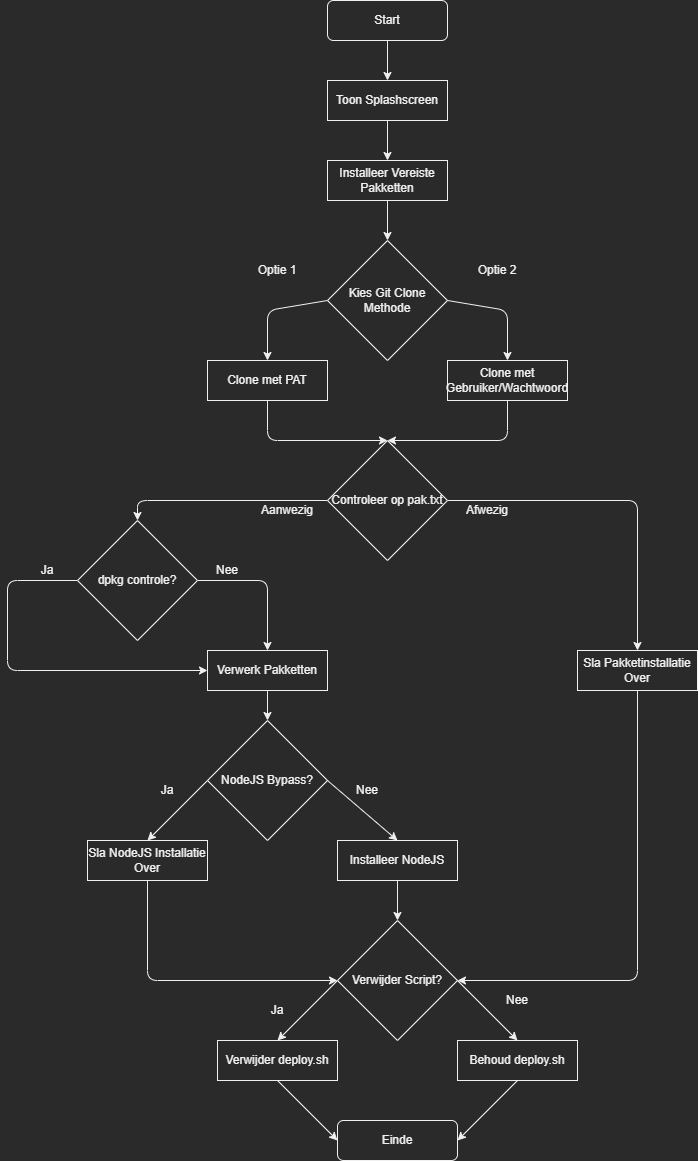

The diagram above was exported from draw.io. Its source (the exported page's mxGraphModel, read from the mxfile embedded in the PNG):
<mxGraphModel dx="2557" dy="1327" grid="1" gridSize="10" guides="1" tooltips="1" connect="1" arrows="1" fold="1" page="1" pageScale="1" pageWidth="827" pageHeight="1169" math="0" shadow="0">
  <root>
    <mxCell id="0" />
    <mxCell id="1" parent="0" />
    <mxCell id="2" value="Start" style="rounded=1;whiteSpace=wrap;html=1;" parent="1" vertex="1">
      <mxGeometry x="360" width="120" height="40" as="geometry" />
    </mxCell>
    <mxCell id="3" value="Toon Splashscreen" style="rounded=0;whiteSpace=wrap;html=1;" parent="1" vertex="1">
      <mxGeometry x="360" y="80" width="120" height="40" as="geometry" />
    </mxCell>
    <mxCell id="4" value="Installeer Vereiste Pakketten" style="rounded=0;whiteSpace=wrap;html=1;" parent="1" vertex="1">
      <mxGeometry x="360" y="160" width="120" height="40" as="geometry" />
    </mxCell>
    <mxCell id="5" value="Kies Git Clone Methode" style="rhombus;whiteSpace=wrap;html=1;" parent="1" vertex="1">
      <mxGeometry x="360" y="240" width="120" height="120" as="geometry" />
    </mxCell>
    <mxCell id="vXUr2XID3ZYhUOQpSZ5R-53" style="endArrow=classic;html=1;exitX=0.5;exitY=1;exitDx=0;exitDy=0;entryX=0.5;entryY=0;entryDx=0;entryDy=0;" parent="1" source="6" target="8" edge="1">
      <mxGeometry relative="1" as="geometry">
        <Array as="points">
          <mxPoint x="300" y="440" />
        </Array>
      </mxGeometry>
    </mxCell>
    <mxCell id="6" value="Clone met PAT" style="rounded=0;whiteSpace=wrap;html=1;" parent="1" vertex="1">
      <mxGeometry x="240" y="360" width="120" height="40" as="geometry" />
    </mxCell>
    <mxCell id="vXUr2XID3ZYhUOQpSZ5R-54" style="endArrow=classic;html=1;exitX=0.5;exitY=1;exitDx=0;exitDy=0;entryX=0.5;entryY=0;entryDx=0;entryDy=0;" parent="1" source="7" target="8" edge="1">
      <mxGeometry relative="1" as="geometry">
        <Array as="points">
          <mxPoint x="540" y="440" />
        </Array>
      </mxGeometry>
    </mxCell>
    <mxCell id="7" value="Clone met Gebruiker/Wachtwoord" style="rounded=0;whiteSpace=wrap;html=1;" parent="1" vertex="1">
      <mxGeometry x="480" y="360" width="120" height="40" as="geometry" />
    </mxCell>
    <mxCell id="vXUr2XID3ZYhUOQpSZ5R-48" style="endArrow=classic;html=1;exitX=0;exitY=0.5;exitDx=0;exitDy=0;entryX=0.5;entryY=0;entryDx=0;entryDy=0;" parent="1" source="8" target="vXUr2XID3ZYhUOQpSZ5R-46" edge="1">
      <mxGeometry relative="1" as="geometry">
        <Array as="points">
          <mxPoint x="170" y="500" />
        </Array>
      </mxGeometry>
    </mxCell>
    <mxCell id="8" value="Controleer op pak.txt" style="rhombus;whiteSpace=wrap;html=1;" parent="1" vertex="1">
      <mxGeometry x="360" y="440" width="120" height="120" as="geometry" />
    </mxCell>
    <mxCell id="9" value="Verwerk Pakketten" style="rounded=0;whiteSpace=wrap;html=1;" parent="1" vertex="1">
      <mxGeometry x="240" y="650" width="120" height="40" as="geometry" />
    </mxCell>
    <mxCell id="10" value="Sla Pakketinstallatie Over" style="rounded=0;whiteSpace=wrap;html=1;" parent="1" vertex="1">
      <mxGeometry x="610" y="650" width="120" height="40" as="geometry" />
    </mxCell>
    <mxCell id="11" value="NodeJS Bypass?" style="rhombus;whiteSpace=wrap;html=1;" parent="1" vertex="1">
      <mxGeometry x="240" y="720" width="120" height="120" as="geometry" />
    </mxCell>
    <mxCell id="12" value="Sla NodeJS Installatie Over" style="rounded=0;whiteSpace=wrap;html=1;" parent="1" vertex="1">
      <mxGeometry x="120" y="840" width="120" height="40" as="geometry" />
    </mxCell>
    <mxCell id="13" value="Installeer NodeJS" style="rounded=0;whiteSpace=wrap;html=1;" parent="1" vertex="1">
      <mxGeometry x="370" y="840" width="120" height="40" as="geometry" />
    </mxCell>
    <mxCell id="14" value="Verwijder Script?" style="rhombus;whiteSpace=wrap;html=1;" parent="1" vertex="1">
      <mxGeometry x="370" y="920" width="120" height="120" as="geometry" />
    </mxCell>
    <mxCell id="15" value="Verwijder deploy.sh" style="rounded=0;whiteSpace=wrap;html=1;" parent="1" vertex="1">
      <mxGeometry x="250" y="1040" width="120" height="40" as="geometry" />
    </mxCell>
    <mxCell id="16" value="Behoud deploy.sh" style="rounded=0;whiteSpace=wrap;html=1;" parent="1" vertex="1">
      <mxGeometry x="490" y="1040" width="120" height="40" as="geometry" />
    </mxCell>
    <mxCell id="17" value="Einde" style="rounded=1;whiteSpace=wrap;html=1;" parent="1" vertex="1">
      <mxGeometry x="370" y="1120" width="120" height="40" as="geometry" />
    </mxCell>
    <mxCell id="18" value="" style="endArrow=classic;html=1;exitX=0.5;exitY=1;exitDx=0;exitDy=0;entryX=0.5;entryY=0;entryDx=0;entryDy=0;" parent="1" source="2" target="3" edge="1">
      <mxGeometry width="50" height="50" relative="1" as="geometry">
        <mxPoint x="390" y="350" as="sourcePoint" />
        <mxPoint x="440" y="300" as="targetPoint" />
      </mxGeometry>
    </mxCell>
    <mxCell id="19" value="" style="endArrow=classic;html=1;exitX=0.5;exitY=1;exitDx=0;exitDy=0;entryX=0.5;entryY=0;entryDx=0;entryDy=0;" parent="1" source="3" target="4" edge="1">
      <mxGeometry width="50" height="50" relative="1" as="geometry">
        <mxPoint x="390" y="350" as="sourcePoint" />
        <mxPoint x="440" y="300" as="targetPoint" />
      </mxGeometry>
    </mxCell>
    <mxCell id="20" value="" style="endArrow=classic;html=1;exitX=0.5;exitY=1;exitDx=0;exitDy=0;entryX=0.5;entryY=0;entryDx=0;entryDy=0;" parent="1" source="4" target="5" edge="1">
      <mxGeometry width="50" height="50" relative="1" as="geometry">
        <mxPoint x="390" y="350" as="sourcePoint" />
        <mxPoint x="440" y="300" as="targetPoint" />
      </mxGeometry>
    </mxCell>
    <mxCell id="21" value="" style="endArrow=classic;html=1;exitX=0;exitY=0.5;exitDx=0;exitDy=0;entryX=0.5;entryY=0;entryDx=0;entryDy=0;" parent="1" source="5" target="6" edge="1">
      <mxGeometry width="50" height="50" relative="1" as="geometry">
        <mxPoint x="390" y="350" as="sourcePoint" />
        <mxPoint x="440" y="300" as="targetPoint" />
        <Array as="points">
          <mxPoint x="300" y="310" />
        </Array>
      </mxGeometry>
    </mxCell>
    <mxCell id="22" value="" style="endArrow=classic;html=1;exitX=1;exitY=0.5;exitDx=0;exitDy=0;entryX=0.5;entryY=0;entryDx=0;entryDy=0;" parent="1" source="5" target="7" edge="1">
      <mxGeometry width="50" height="50" relative="1" as="geometry">
        <mxPoint x="390" y="350" as="sourcePoint" />
        <mxPoint x="440" y="300" as="targetPoint" />
        <Array as="points">
          <mxPoint x="540" y="310" />
        </Array>
      </mxGeometry>
    </mxCell>
    <mxCell id="26" value="" style="endArrow=classic;html=1;exitX=1;exitY=0.5;exitDx=0;exitDy=0;entryX=0.5;entryY=0;entryDx=0;entryDy=0;" parent="1" source="8" target="10" edge="1">
      <mxGeometry width="50" height="50" relative="1" as="geometry">
        <mxPoint x="390" y="350" as="sourcePoint" />
        <mxPoint x="440" y="300" as="targetPoint" />
        <Array as="points">
          <mxPoint x="670" y="500" />
        </Array>
      </mxGeometry>
    </mxCell>
    <mxCell id="27" value="" style="endArrow=classic;html=1;exitX=0.5;exitY=1;exitDx=0;exitDy=0;entryX=0.5;entryY=0;entryDx=0;entryDy=0;" parent="1" source="9" target="11" edge="1">
      <mxGeometry width="50" height="50" relative="1" as="geometry">
        <mxPoint x="390" y="350" as="sourcePoint" />
        <mxPoint x="440" y="300" as="targetPoint" />
      </mxGeometry>
    </mxCell>
    <mxCell id="28" value="" style="endArrow=classic;html=1;exitX=0;exitY=0.5;exitDx=0;exitDy=0;entryX=0.5;entryY=0;entryDx=0;entryDy=0;" parent="1" source="11" target="12" edge="1">
      <mxGeometry width="50" height="50" relative="1" as="geometry">
        <mxPoint x="390" y="350" as="sourcePoint" />
        <mxPoint x="440" y="300" as="targetPoint" />
      </mxGeometry>
    </mxCell>
    <mxCell id="29" value="" style="endArrow=classic;html=1;exitX=1;exitY=0.5;exitDx=0;exitDy=0;entryX=0.5;entryY=0;entryDx=0;entryDy=0;" parent="1" source="11" target="13" edge="1">
      <mxGeometry width="50" height="50" relative="1" as="geometry">
        <mxPoint x="390" y="350" as="sourcePoint" />
        <mxPoint x="440" y="300" as="targetPoint" />
      </mxGeometry>
    </mxCell>
    <mxCell id="30" value="" style="endArrow=classic;html=1;exitX=0.5;exitY=1;exitDx=0;exitDy=0;entryX=0;entryY=0.5;entryDx=0;entryDy=0;" parent="1" source="12" target="14" edge="1">
      <mxGeometry width="50" height="50" relative="1" as="geometry">
        <mxPoint x="390" y="350" as="sourcePoint" />
        <mxPoint x="440" y="300" as="targetPoint" />
        <Array as="points">
          <mxPoint x="180" y="980" />
        </Array>
      </mxGeometry>
    </mxCell>
    <mxCell id="31" value="" style="endArrow=classic;html=1;exitX=0.5;exitY=1;exitDx=0;exitDy=0;entryX=0.5;entryY=0;entryDx=0;entryDy=0;" parent="1" source="13" target="14" edge="1">
      <mxGeometry width="50" height="50" relative="1" as="geometry">
        <mxPoint x="390" y="350" as="sourcePoint" />
        <mxPoint x="440" y="300" as="targetPoint" />
      </mxGeometry>
    </mxCell>
    <mxCell id="32" value="" style="endArrow=classic;html=1;exitX=0.5;exitY=1;exitDx=0;exitDy=0;entryX=1;entryY=0.5;entryDx=0;entryDy=0;" parent="1" source="10" target="14" edge="1">
      <mxGeometry width="50" height="50" relative="1" as="geometry">
        <mxPoint x="390" y="350" as="sourcePoint" />
        <mxPoint x="440" y="300" as="targetPoint" />
        <Array as="points">
          <mxPoint x="670" y="980" />
        </Array>
      </mxGeometry>
    </mxCell>
    <mxCell id="33" value="" style="endArrow=classic;html=1;exitX=0;exitY=0.5;exitDx=0;exitDy=0;entryX=0.5;entryY=0;entryDx=0;entryDy=0;" parent="1" source="14" target="15" edge="1">
      <mxGeometry width="50" height="50" relative="1" as="geometry">
        <mxPoint x="390" y="350" as="sourcePoint" />
        <mxPoint x="440" y="300" as="targetPoint" />
      </mxGeometry>
    </mxCell>
    <mxCell id="34" value="" style="endArrow=classic;html=1;exitX=1;exitY=0.5;exitDx=0;exitDy=0;entryX=0.5;entryY=0;entryDx=0;entryDy=0;" parent="1" source="14" target="16" edge="1">
      <mxGeometry width="50" height="50" relative="1" as="geometry">
        <mxPoint x="390" y="350" as="sourcePoint" />
        <mxPoint x="440" y="300" as="targetPoint" />
      </mxGeometry>
    </mxCell>
    <mxCell id="35" value="" style="endArrow=classic;html=1;exitX=0.5;exitY=1;exitDx=0;exitDy=0;entryX=0;entryY=0.5;entryDx=0;entryDy=0;" parent="1" source="15" target="17" edge="1">
      <mxGeometry width="50" height="50" relative="1" as="geometry">
        <mxPoint x="390" y="350" as="sourcePoint" />
        <mxPoint x="440" y="300" as="targetPoint" />
      </mxGeometry>
    </mxCell>
    <mxCell id="36" value="" style="endArrow=classic;html=1;exitX=0.5;exitY=1;exitDx=0;exitDy=0;entryX=1;entryY=0.5;entryDx=0;entryDy=0;" parent="1" source="16" target="17" edge="1">
      <mxGeometry width="50" height="50" relative="1" as="geometry">
        <mxPoint x="390" y="350" as="sourcePoint" />
        <mxPoint x="440" y="300" as="targetPoint" />
      </mxGeometry>
    </mxCell>
    <mxCell id="37" value="Optie 1" style="text;html=1;strokeColor=none;fillColor=none;align=center;verticalAlign=middle;whiteSpace=wrap;rounded=0;" parent="1" vertex="1">
      <mxGeometry x="280" y="260" width="60" height="20" as="geometry" />
    </mxCell>
    <mxCell id="38" value="Optie 2" style="text;html=1;strokeColor=none;fillColor=none;align=center;verticalAlign=middle;whiteSpace=wrap;rounded=0;" parent="1" vertex="1">
      <mxGeometry x="500" y="260" width="60" height="20" as="geometry" />
    </mxCell>
    <mxCell id="39" value="Aanwezig" style="text;html=1;strokeColor=none;fillColor=none;align=center;verticalAlign=middle;whiteSpace=wrap;rounded=0;" parent="1" vertex="1">
      <mxGeometry x="290" y="500" width="60" height="20" as="geometry" />
    </mxCell>
    <mxCell id="40" value="Afwezig" style="text;html=1;strokeColor=none;fillColor=none;align=center;verticalAlign=middle;whiteSpace=wrap;rounded=0;" parent="1" vertex="1">
      <mxGeometry x="490" y="500" width="60" height="20" as="geometry" />
    </mxCell>
    <mxCell id="41" value="Ja" style="text;html=1;strokeColor=none;fillColor=none;align=center;verticalAlign=middle;whiteSpace=wrap;rounded=0;" parent="1" vertex="1">
      <mxGeometry x="170" y="780" width="60" height="20" as="geometry" />
    </mxCell>
    <mxCell id="42" value="Nee" style="text;html=1;strokeColor=none;fillColor=none;align=center;verticalAlign=middle;whiteSpace=wrap;rounded=0;" parent="1" vertex="1">
      <mxGeometry x="370" y="780" width="60" height="20" as="geometry" />
    </mxCell>
    <mxCell id="43" value="Ja" style="text;html=1;strokeColor=none;fillColor=none;align=center;verticalAlign=middle;whiteSpace=wrap;rounded=0;" parent="1" vertex="1">
      <mxGeometry x="280" y="1000" width="60" height="20" as="geometry" />
    </mxCell>
    <mxCell id="44" value="Nee" style="text;html=1;strokeColor=none;fillColor=none;align=center;verticalAlign=middle;whiteSpace=wrap;rounded=0;" parent="1" vertex="1">
      <mxGeometry x="520" y="990" width="60" height="20" as="geometry" />
    </mxCell>
    <mxCell id="vXUr2XID3ZYhUOQpSZ5R-49" style="endArrow=classic;html=1;exitX=0;exitY=0.5;exitDx=0;exitDy=0;entryX=0;entryY=0.5;entryDx=0;entryDy=0;" parent="1" source="vXUr2XID3ZYhUOQpSZ5R-46" target="9" edge="1">
      <mxGeometry relative="1" as="geometry">
        <Array as="points">
          <mxPoint x="40" y="580" />
          <mxPoint x="40" y="670" />
        </Array>
      </mxGeometry>
    </mxCell>
    <mxCell id="vXUr2XID3ZYhUOQpSZ5R-50" style="endArrow=classic;html=1;exitX=1;exitY=0.5;exitDx=0;exitDy=0;entryX=0.5;entryY=0;entryDx=0;entryDy=0;" parent="1" source="vXUr2XID3ZYhUOQpSZ5R-46" target="9" edge="1">
      <mxGeometry relative="1" as="geometry">
        <Array as="points">
          <mxPoint x="300" y="580" />
        </Array>
      </mxGeometry>
    </mxCell>
    <mxCell id="vXUr2XID3ZYhUOQpSZ5R-46" value="dpkg controle?" style="rhombus;whiteSpace=wrap;html=1;" parent="1" vertex="1">
      <mxGeometry x="110" y="520" width="120" height="120" as="geometry" />
    </mxCell>
    <mxCell id="vXUr2XID3ZYhUOQpSZ5R-51" value="Ja" style="text;html=1;strokeColor=none;fillColor=none;align=center;verticalAlign=middle;whiteSpace=wrap;rounded=0;" parent="1" vertex="1">
      <mxGeometry x="50" y="560" width="60" height="20" as="geometry" />
    </mxCell>
    <mxCell id="vXUr2XID3ZYhUOQpSZ5R-52" value="Nee" style="text;html=1;strokeColor=none;fillColor=none;align=center;verticalAlign=middle;whiteSpace=wrap;rounded=0;" parent="1" vertex="1">
      <mxGeometry x="230" y="560" width="60" height="20" as="geometry" />
    </mxCell>
  </root>
</mxGraphModel>